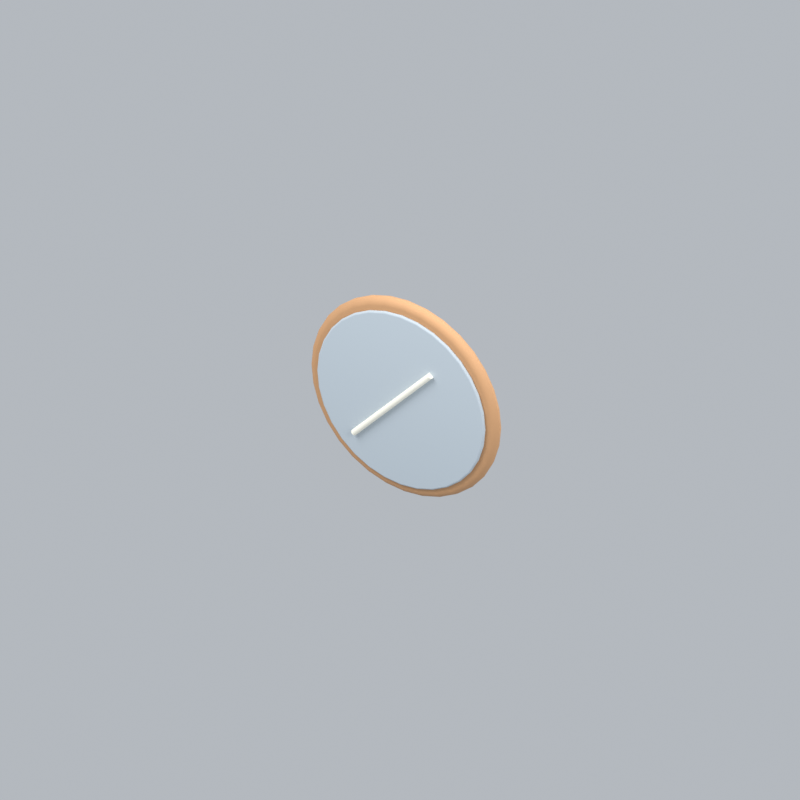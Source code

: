 # Source: bathroomMirror.blend  (saved by Blender 5.2.45; exported with 4.5.12 LTS)
import bpy
from mathutils import Matrix  # noqa: F401  (used for matrix-valued properties, if any)

bpy.ops.wm.read_factory_settings(use_empty=True)
scene = bpy.context.scene
scene.name = 'Scene'

# ---- collections
col_collection = bpy.data.collections.new('Collection'); scene.collection.children.link(col_collection)

# ---- materials (node trees are filled in below, after node groups)
mat_wood = bpy.data.materials.new('wood')
mat_wood.diffuse_color = (0.5841, 0.3185, 0.1529, 1.0)
mat_silver = bpy.data.materials.new('silver')
mat_silver.diffuse_color = (0.5029, 0.5711, 0.624, 1.0)
mat_cream = bpy.data.materials.new('cream')
mat_cream.diffuse_color = (0.9911, 0.9647, 0.8388, 1.0)

# ---- material node trees
mat_wood.use_nodes = True; mat_wood.node_tree.nodes.clear()
_N = mat_wood.node_tree.nodes; _L = mat_wood.node_tree.links
n0 = _N.new('ShaderNodeBsdfPrincipled'); n0.name = 'Principled BSDF'; n0.location = (-200, 100)
n0.inputs[0].default_value = (0.5841, 0.3185, 0.1529, 1.0)
n0.inputs[2].default_value = 0.72
n0.inputs[10].default_value = 0.005
n1 = _N.new('ShaderNodeOutputMaterial'); n1.name = 'Material Output'; n1.location = (200, 100)
_L.new(n0.outputs[0], n1.inputs[0])
n1.is_active_output = True
mat_silver.use_nodes = True; mat_silver.node_tree.nodes.clear()
_N = mat_silver.node_tree.nodes; _L = mat_silver.node_tree.links
n0 = _N.new('ShaderNodeBsdfPrincipled'); n0.name = 'Principled BSDF'; n0.location = (-200, 100)
n0.inputs[0].default_value = (0.5029, 0.5711, 0.624, 1.0)
n0.inputs[2].default_value = 0.72
n0.inputs[10].default_value = 0.005
n1 = _N.new('ShaderNodeOutputMaterial'); n1.name = 'Material Output'; n1.location = (200, 100)
_L.new(n0.outputs[0], n1.inputs[0])
n1.is_active_output = True
mat_cream.use_nodes = True; mat_cream.node_tree.nodes.clear()
_N = mat_cream.node_tree.nodes; _L = mat_cream.node_tree.links
n0 = _N.new('ShaderNodeBsdfPrincipled'); n0.name = 'Principled BSDF'; n0.location = (-200, 100)
n0.inputs[0].default_value = (0.9911, 0.9647, 0.8388, 1.0)
n0.inputs[2].default_value = 0.72
n0.inputs[10].default_value = 0.005
n1 = _N.new('ShaderNodeOutputMaterial'); n1.name = 'Material Output'; n1.location = (200, 100)
_L.new(n0.outputs[0], n1.inputs[0])
n1.is_active_output = True

# ---- world
world_world = bpy.data.worlds.new('World'); scene.world = world_world
world_world.use_nodes = True; world_world.node_tree.nodes.clear()
_N = world_world.node_tree.nodes; _L = world_world.node_tree.links
n0 = _N.new('ShaderNodeOutputWorld'); n0.name = 'World Output'; n0.location = (200, 100)
n1 = _N.new('ShaderNodeBackground'); n1.name = 'Background'; n1.location = (-200, 100)
n1.inputs[0].default_value = (0.65, 0.69, 0.74, 1.0)
n1.inputs[1].default_value = 0.7
_L.new(n1.outputs[0], n0.inputs[0])
n0.is_active_output = True
world_world.color = (0.3, 0.3, 0.3)
world_world.sun_shadow_jitter_overblur = 0.0

# ---- cameras
cam_camera_166 = bpy.data.cameras.new('Camera.166')
cam_camera_166.type = 'ORTHO'
cam_camera_166.ortho_scale = 4.69

# ---- lights
light_area_495 = bpy.data.lights.new('Area.495', 'AREA')
light_area_495.energy = 500.0
light_area_495.shape = 'DISK'
light_area_495.size = 5.0
light_area_495.size_y = 1.0
light_area_496 = bpy.data.lights.new('Area.496', 'AREA')
light_area_496.energy = 180.0
light_area_496.shape = 'DISK'
light_area_496.size = 4.0
light_area_496.size_y = 1.0
light_area_497 = bpy.data.lights.new('Area.497', 'AREA')
light_area_497.energy = 300.0
light_area_497.shape = 'DISK'
light_area_497.size = 4.0
light_area_497.size_y = 1.0

# ---- meshes
me_cylinder_118 = bpy.data.meshes.new('Cylinder.118')
me_cylinder_118.from_pydata([(0.0, 0.66, -0.0425), (0.0, 0.66, 0.0425), (0.1288, 0.6473, -0.0425), (0.1288, 0.6473, 0.0425), (0.2526, 0.6098, -0.0425), (0.2526, 0.6098, 0.0425), (0.3667, 0.5488, -0.0425), (0.3667, 0.5488, 0.0425), (0.4667, 0.4667, -0.0425), (0.4667, 0.4667, 0.0425), (0.5488, 0.3667, -0.0425), (0.5488, 0.3667, 0.0425), (0.6098, 0.2526, -0.0425), (0.6098, 0.2526, 0.0425), (0.6473, 0.1288, -0.0425), (0.6473, 0.1288, 0.0425), (0.66, 0.0, -0.0425), (0.66, 0.0, 0.0425), (0.6473, -0.1288, -0.0425), (0.6473, -0.1288, 0.0425), (0.6098, -0.2526, -0.0425), (0.6098, -0.2526, 0.0425), (0.5488, -0.3667, -0.0425), (0.5488, -0.3667, 0.0425), (0.4667, -0.4667, -0.0425), (0.4667, -0.4667, 0.0425), (0.3667, -0.5488, -0.0425), (0.3667, -0.5488, 0.0425), (0.2526, -0.6098, -0.0425), (0.2526, -0.6098, 0.0425), (0.1288, -0.6473, -0.0425), (0.1288, -0.6473, 0.0425), (0.0, -0.66, -0.0425), (0.0, -0.66, 0.0425), (-0.1288, -0.6473, -0.0425), (-0.1288, -0.6473, 0.0425), (-0.2526, -0.6098, -0.0425), (-0.2526, -0.6098, 0.0425), (-0.3667, -0.5488, -0.0425), (-0.3667, -0.5488, 0.0425), (-0.4667, -0.4667, -0.0425), (-0.4667, -0.4667, 0.0425), (-0.5488, -0.3667, -0.0425), (-0.5488, -0.3667, 0.0425), (-0.6098, -0.2526, -0.0425), (-0.6098, -0.2526, 0.0425), (-0.6473, -0.1288, -0.0425), (-0.6473, -0.1288, 0.0425), (-0.66, 0.0, -0.0425), (-0.66, 0.0, 0.0425), (-0.6473, 0.1288, -0.0425), (-0.6473, 0.1288, 0.0425), (-0.6098, 0.2526, -0.0425), (-0.6098, 0.2526, 0.0425), (-0.5488, 0.3667, -0.0425), (-0.5488, 0.3667, 0.0425), (-0.4667, 0.4667, -0.0425), (-0.4667, 0.4667, 0.0425), (-0.3667, 0.5488, -0.0425), (-0.3667, 0.5488, 0.0425), (-0.2526, 0.6098, -0.0425), (-0.2526, 0.6098, 0.0425), (-0.1288, 0.6473, -0.0425), (-0.1288, 0.6473, 0.0425)], [], [(0, 1, 3, 2), (2, 3, 5, 4), (4, 5, 7, 6), (6, 7, 9, 8), (8, 9, 11, 10), (10, 11, 13, 12), (12, 13, 15, 14), (14, 15, 17, 16), (16, 17, 19, 18), (18, 19, 21, 20), (20, 21, 23, 22), (22, 23, 25, 24), (24, 25, 27, 26), (26, 27, 29, 28), (28, 29, 31, 30), (30, 31, 33, 32), (32, 33, 35, 34), (34, 35, 37, 36), (36, 37, 39, 38), (38, 39, 41, 40), (40, 41, 43, 42), (42, 43, 45, 44), (44, 45, 47, 46), (46, 47, 49, 48), (48, 49, 51, 50), (50, 51, 53, 52), (52, 53, 55, 54), (54, 55, 57, 56), (56, 57, 59, 58), (58, 59, 61, 60), (3, 1, 63, 61, 59, 57, 55, 53, 51, 49, 47, 45, 43, 41, 39, 37, 35, 33, 31, 29, 27, 25, 23, 21, 19, 17, 15, 13, 11, 9, 7, 5), (60, 61, 63, 62), (62, 63, 1, 0), (0, 2, 4, 6, 8, 10, 12, 14, 16, 18, 20, 22, 24, 26, 28, 30, 32, 34, 36, 38, 40, 42, 44, 46, 48, 50, 52, 54, 56, 58, 60, 62)])
_uv = me_cylinder_118.uv_layers.new(name='UVMap')
_uv.uv.foreach_set('vector', [1.0, 0.5, 1.0, 1.0, 0.9688, 1.0, 0.9688, 0.5, 0.9688, 0.5, 0.9688, 1.0, 0.9375, 1.0, 0.9375, 0.5, 0.9375, 0.5, 0.9375, 1.0, 0.9062, 1.0, 0.9062, 0.5, 0.9062, 0.5, 0.9062, 1.0, 0.875, 1.0, 0.875, 0.5, 0.875, 0.5, 0.875, 1.0, 0.8438, 1.0, 0.8438, 0.5, 0.8438, 0.5, 0.8438, 1.0, 0.8125, 1.0, 0.8125, 0.5, 0.8125, 0.5, 0.8125, 1.0, 0.7812, 1.0, 0.7812, 0.5, 0.7812, 0.5, 0.7812, 1.0, 0.75, 1.0, 0.75, 0.5, 0.75, 0.5, 0.75, 1.0, 0.7188, 1.0, 0.7188, 0.5, 0.7188, 0.5, 0.7188, 1.0, 0.6875, 1.0, 0.6875, 0.5, 0.6875, 0.5, 0.6875, 1.0, 0.6562, 1.0, 0.6562, 0.5, 0.6562, 0.5, 0.6562, 1.0, 0.625, 1.0, 0.625, 0.5, 0.625, 0.5, 0.625, 1.0, 0.5938, 1.0, 0.5938, 0.5, 0.5938, 0.5, 0.5938, 1.0, 0.5625, 1.0, 0.5625, 0.5, 0.5625, 0.5, 0.5625, 1.0, 0.5312, 1.0, 0.5312, 0.5, 0.5312, 0.5, 0.5312, 1.0, 0.5, 1.0, 0.5, 0.5, 0.5, 0.5, 0.5, 1.0, 0.4688, 1.0, 0.4688, 0.5, 0.4688, 0.5, 0.4688, 1.0, 0.4375, 1.0, 0.4375, 0.5, 0.4375, 0.5, 0.4375, 1.0, 0.4062, 1.0, 0.4062, 0.5, 0.4062, 0.5, 0.4062, 1.0, 0.375, 1.0, 0.375, 0.5, 0.375, 0.5, 0.375, 1.0, 0.3438, 1.0, 0.3438, 0.5, 0.3438, 0.5, 0.3438, 1.0, 0.3125, 1.0, 0.3125, 0.5, 0.3125, 0.5, 0.3125, 1.0, 0.2812, 1.0, 0.2812, 0.5, 0.2812, 0.5, 0.2812, 1.0, 0.25, 1.0, 0.25, 0.5, 0.25, 0.5, 0.25, 1.0, 0.2188, 1.0, 0.2188, 0.5, 0.2188, 0.5, 0.2188, 1.0, 0.1875, 1.0, 0.1875, 0.5, 0.1875, 0.5, 0.1875, 1.0, 0.1562, 1.0, 0.1562, 0.5, 0.1562, 0.5, 0.1562, 1.0, 0.125, 1.0, 0.125, 0.5, 0.125, 0.5, 0.125, 1.0, 0.09375, 1.0, 0.09375, 0.5, 0.09375, 0.5, 0.09375, 1.0, 0.0625, 1.0, 0.0625, 0.5, 0.2968, 0.4854, 0.25, 0.49, 0.2032, 0.4854, 0.1582, 0.4717, 0.1167, 0.4496, 0.08029, 0.4197, 0.05045, 0.3833, 0.02827, 0.3418, 0.01461, 0.2968, 0.01, 0.25, 0.01461, 0.2032, 0.02827, 0.1582, 0.05045, 0.1167, 0.08029, 0.08029, 0.1167, 0.05045, 0.1582, 0.02827, 0.2032, 0.01461, 0.25, 0.01, 0.2968, 0.01461, 0.3418, 0.02827, 0.3833, 0.05045, 0.4197, 0.08029, 0.4496, 0.1167, 0.4717, 0.1582, 0.4854, 0.2032, 0.49, 0.25, 0.4854, 0.2968, 0.4717, 0.3418, 0.4496, 0.3833, 0.4197, 0.4197, 0.3833, 0.4496, 0.3418, 0.4717, 0.0625, 0.5, 0.0625, 1.0, 0.03125, 1.0, 0.03125, 0.5, 0.03125, 0.5, 0.03125, 1.0, 0.0, 1.0, 0.0, 0.5, 0.75, 0.49, 0.7968, 0.4854, 0.8418, 0.4717, 0.8833, 0.4496, 0.9197, 0.4197, 0.9496, 0.3833, 0.9717, 0.3418, 0.9854, 0.2968, 0.99, 0.25, 0.9854, 0.2032, 0.9717, 0.1582, 0.9496, 0.1167, 0.9197, 0.08029, 0.8833, 0.05045, 0.8418, 0.02827, 0.7968, 0.01461, 0.75, 0.01, 0.7032, 0.01461, 0.6582, 0.02827, 0.6167, 0.05045, 0.5803, 0.08029, 0.5504, 0.1167, 0.5283, 0.1582, 0.5146, 0.2032, 0.51, 0.25, 0.5146, 0.2968, 0.5283, 0.3418, 0.5504, 0.3833, 0.5803, 0.4197, 0.6167, 0.4496, 0.6582, 0.4717, 0.7032, 0.4854])
me_cylinder_118.materials.append(mat_wood)
me_cylinder_118.update()
me_cylinder_119 = bpy.data.meshes.new('Cylinder.119')
me_cylinder_119.from_pydata([(0.0, 0.59, -0.0125), (0.0, 0.59, 0.0125), (0.1151, 0.5787, -0.0125), (0.1151, 0.5787, 0.0125), (0.2258, 0.5451, -0.0125), (0.2258, 0.5451, 0.0125), (0.3278, 0.4906, -0.0125), (0.3278, 0.4906, 0.0125), (0.4172, 0.4172, -0.0125), (0.4172, 0.4172, 0.0125), (0.4906, 0.3278, -0.0125), (0.4906, 0.3278, 0.0125), (0.5451, 0.2258, -0.0125), (0.5451, 0.2258, 0.0125), (0.5787, 0.1151, -0.0125), (0.5787, 0.1151, 0.0125), (0.59, 0.0, -0.0125), (0.59, 0.0, 0.0125), (0.5787, -0.1151, -0.0125), (0.5787, -0.1151, 0.0125), (0.5451, -0.2258, -0.0125), (0.5451, -0.2258, 0.0125), (0.4906, -0.3278, -0.0125), (0.4906, -0.3278, 0.0125), (0.4172, -0.4172, -0.0125), (0.4172, -0.4172, 0.0125), (0.3278, -0.4906, -0.0125), (0.3278, -0.4906, 0.0125), (0.2258, -0.5451, -0.0125), (0.2258, -0.5451, 0.0125), (0.1151, -0.5787, -0.0125), (0.1151, -0.5787, 0.0125), (0.0, -0.59, -0.0125), (0.0, -0.59, 0.0125), (-0.1151, -0.5787, -0.0125), (-0.1151, -0.5787, 0.0125), (-0.2258, -0.5451, -0.0125), (-0.2258, -0.5451, 0.0125), (-0.3278, -0.4906, -0.0125), (-0.3278, -0.4906, 0.0125), (-0.4172, -0.4172, -0.0125), (-0.4172, -0.4172, 0.0125), (-0.4906, -0.3278, -0.0125), (-0.4906, -0.3278, 0.0125), (-0.5451, -0.2258, -0.0125), (-0.5451, -0.2258, 0.0125), (-0.5787, -0.1151, -0.0125), (-0.5787, -0.1151, 0.0125), (-0.59, 0.0, -0.0125), (-0.59, 0.0, 0.0125), (-0.5787, 0.1151, -0.0125), (-0.5787, 0.1151, 0.0125), (-0.5451, 0.2258, -0.0125), (-0.5451, 0.2258, 0.0125), (-0.4906, 0.3278, -0.0125), (-0.4906, 0.3278, 0.0125), (-0.4172, 0.4172, -0.0125), (-0.4172, 0.4172, 0.0125), (-0.3278, 0.4906, -0.0125), (-0.3278, 0.4906, 0.0125), (-0.2258, 0.5451, -0.0125), (-0.2258, 0.5451, 0.0125), (-0.1151, 0.5787, -0.0125), (-0.1151, 0.5787, 0.0125)], [], [(0, 1, 3, 2), (2, 3, 5, 4), (4, 5, 7, 6), (6, 7, 9, 8), (8, 9, 11, 10), (10, 11, 13, 12), (12, 13, 15, 14), (14, 15, 17, 16), (16, 17, 19, 18), (18, 19, 21, 20), (20, 21, 23, 22), (22, 23, 25, 24), (24, 25, 27, 26), (26, 27, 29, 28), (28, 29, 31, 30), (30, 31, 33, 32), (32, 33, 35, 34), (34, 35, 37, 36), (36, 37, 39, 38), (38, 39, 41, 40), (40, 41, 43, 42), (42, 43, 45, 44), (44, 45, 47, 46), (46, 47, 49, 48), (48, 49, 51, 50), (50, 51, 53, 52), (52, 53, 55, 54), (54, 55, 57, 56), (56, 57, 59, 58), (58, 59, 61, 60), (3, 1, 63, 61, 59, 57, 55, 53, 51, 49, 47, 45, 43, 41, 39, 37, 35, 33, 31, 29, 27, 25, 23, 21, 19, 17, 15, 13, 11, 9, 7, 5), (60, 61, 63, 62), (62, 63, 1, 0), (0, 2, 4, 6, 8, 10, 12, 14, 16, 18, 20, 22, 24, 26, 28, 30, 32, 34, 36, 38, 40, 42, 44, 46, 48, 50, 52, 54, 56, 58, 60, 62)])
_uv = me_cylinder_119.uv_layers.new(name='UVMap')
_uv.uv.foreach_set('vector', [1.0, 0.5, 1.0, 1.0, 0.9688, 1.0, 0.9688, 0.5, 0.9688, 0.5, 0.9688, 1.0, 0.9375, 1.0, 0.9375, 0.5, 0.9375, 0.5, 0.9375, 1.0, 0.9062, 1.0, 0.9062, 0.5, 0.9062, 0.5, 0.9062, 1.0, 0.875, 1.0, 0.875, 0.5, 0.875, 0.5, 0.875, 1.0, 0.8438, 1.0, 0.8438, 0.5, 0.8438, 0.5, 0.8438, 1.0, 0.8125, 1.0, 0.8125, 0.5, 0.8125, 0.5, 0.8125, 1.0, 0.7812, 1.0, 0.7812, 0.5, 0.7812, 0.5, 0.7812, 1.0, 0.75, 1.0, 0.75, 0.5, 0.75, 0.5, 0.75, 1.0, 0.7188, 1.0, 0.7188, 0.5, 0.7188, 0.5, 0.7188, 1.0, 0.6875, 1.0, 0.6875, 0.5, 0.6875, 0.5, 0.6875, 1.0, 0.6562, 1.0, 0.6562, 0.5, 0.6562, 0.5, 0.6562, 1.0, 0.625, 1.0, 0.625, 0.5, 0.625, 0.5, 0.625, 1.0, 0.5938, 1.0, 0.5938, 0.5, 0.5938, 0.5, 0.5938, 1.0, 0.5625, 1.0, 0.5625, 0.5, 0.5625, 0.5, 0.5625, 1.0, 0.5312, 1.0, 0.5312, 0.5, 0.5312, 0.5, 0.5312, 1.0, 0.5, 1.0, 0.5, 0.5, 0.5, 0.5, 0.5, 1.0, 0.4688, 1.0, 0.4688, 0.5, 0.4688, 0.5, 0.4688, 1.0, 0.4375, 1.0, 0.4375, 0.5, 0.4375, 0.5, 0.4375, 1.0, 0.4062, 1.0, 0.4062, 0.5, 0.4062, 0.5, 0.4062, 1.0, 0.375, 1.0, 0.375, 0.5, 0.375, 0.5, 0.375, 1.0, 0.3438, 1.0, 0.3438, 0.5, 0.3438, 0.5, 0.3438, 1.0, 0.3125, 1.0, 0.3125, 0.5, 0.3125, 0.5, 0.3125, 1.0, 0.2812, 1.0, 0.2812, 0.5, 0.2812, 0.5, 0.2812, 1.0, 0.25, 1.0, 0.25, 0.5, 0.25, 0.5, 0.25, 1.0, 0.2188, 1.0, 0.2188, 0.5, 0.2188, 0.5, 0.2188, 1.0, 0.1875, 1.0, 0.1875, 0.5, 0.1875, 0.5, 0.1875, 1.0, 0.1562, 1.0, 0.1562, 0.5, 0.1562, 0.5, 0.1562, 1.0, 0.125, 1.0, 0.125, 0.5, 0.125, 0.5, 0.125, 1.0, 0.09375, 1.0, 0.09375, 0.5, 0.09375, 0.5, 0.09375, 1.0, 0.0625, 1.0, 0.0625, 0.5, 0.2968, 0.4854, 0.25, 0.49, 0.2032, 0.4854, 0.1582, 0.4717, 0.1167, 0.4496, 0.08029, 0.4197, 0.05045, 0.3833, 0.02827, 0.3418, 0.01461, 0.2968, 0.01, 0.25, 0.01461, 0.2032, 0.02827, 0.1582, 0.05045, 0.1167, 0.08029, 0.08029, 0.1167, 0.05045, 0.1582, 0.02827, 0.2032, 0.01461, 0.25, 0.01, 0.2968, 0.01461, 0.3418, 0.02827, 0.3833, 0.05045, 0.4197, 0.08029, 0.4496, 0.1167, 0.4717, 0.1582, 0.4854, 0.2032, 0.49, 0.25, 0.4854, 0.2968, 0.4717, 0.3418, 0.4496, 0.3833, 0.4197, 0.4197, 0.3833, 0.4496, 0.3418, 0.4717, 0.0625, 0.5, 0.0625, 1.0, 0.03125, 1.0, 0.03125, 0.5, 0.03125, 0.5, 0.03125, 1.0, 0.0, 1.0, 0.0, 0.5, 0.75, 0.49, 0.7968, 0.4854, 0.8418, 0.4717, 0.8833, 0.4496, 0.9197, 0.4197, 0.9496, 0.3833, 0.9717, 0.3418, 0.9854, 0.2968, 0.99, 0.25, 0.9854, 0.2032, 0.9717, 0.1582, 0.9496, 0.1167, 0.9197, 0.08029, 0.8833, 0.05045, 0.8418, 0.02827, 0.7968, 0.01461, 0.75, 0.01, 0.7032, 0.01461, 0.6582, 0.02827, 0.6167, 0.05045, 0.5803, 0.08029, 0.5504, 0.1167, 0.5283, 0.1582, 0.5146, 0.2032, 0.51, 0.25, 0.5146, 0.2968, 0.5283, 0.3418, 0.5504, 0.3833, 0.5803, 0.4197, 0.6167, 0.4496, 0.6582, 0.4717, 0.7032, 0.4854])
me_cylinder_119.materials.append(mat_silver)
me_cylinder_119.update()

# ---- curves / text
cu_reflection = bpy.data.curves.new('Reflection', 'CURVE')
cu_reflection.dimensions = '3D'
_sp = cu_reflection.splines.new('BEZIER'); _sp.bezier_points.add(1)
_sp.bezier_points.foreach_set('co', [-0.32, -0.075, 0.45, 0.22, -0.075, 1.04])
_sp.bezier_points.foreach_set('handle_left', [-0.5308, -0.075, 0.2197, 0.009178, -0.075, 0.8097])
_sp.bezier_points.foreach_set('handle_right', [-0.1092, -0.075, 0.6803, 0.4308, -0.075, 1.27])
for _p, _l, _r in zip(_sp.bezier_points, ['AUTO', 'AUTO'], ['AUTO', 'AUTO']): _p.handle_left_type = _l; _p.handle_right_type = _r
cu_reflection.materials.append(mat_cream)
cu_reflection.bevel_resolution = 3
cu_reflection.bevel_depth = 0.02
cu_reflection.fill_mode = 'FULL'
cu_reflection.use_fill_caps = True

# ---- objects
ob_fixed_isometric_camera = bpy.data.objects.new('Fixed isometric camera', cam_camera_166)
ob_warm_key = bpy.data.objects.new('Warm key', light_area_495)
ob_fill = bpy.data.objects.new('Fill', light_area_496)
ob_rim = bpy.data.objects.new('Rim', light_area_497)
ob_mirror_frame = bpy.data.objects.new('Mirror frame', me_cylinder_118)
ob_mirror = bpy.data.objects.new('Mirror', me_cylinder_119)
ob_reflection = bpy.data.objects.new('Reflection', cu_reflection)
ob_bathroommirror_orientation = bpy.data.objects.new('bathroomMirror orientation', None)

# ---- transforms, parenting, visibility, modifiers, constraints
ob_fixed_isometric_camera.location = (5.983, -9.042, 7.768)
ob_fixed_isometric_camera.rotation_euler = (0.9964, 2.214e-08, 0.588)
ob_warm_key.location = (-3.0, -4.0, 7.0)
ob_warm_key.rotation_euler = (0.6947, -4.874e-08, -0.6435)
ob_fill.location = (4.0, -1.0, 4.0)
ob_fill.rotation_euler = (0.9418, 9.221e-09, 1.326)
ob_rim.location = (1.0, 4.0, 6.0)
ob_rim.rotation_euler = (0.6896, -5.112e-08, 2.897)
ob_mirror_frame.parent = ob_bathroommirror_orientation
ob_mirror_frame.location = (0.0, 0.0, 0.78)
ob_mirror_frame.rotation_euler = (1.571, 0.0, 0.0)
_m = ob_mirror_frame.modifiers.new('Soft rim', 'BEVEL')
_m.width = 0.045
_m.width_pct = 0.045
_m.segments = 3
_m = ob_mirror_frame.modifiers.new('Weighted normals', 'WEIGHTED_NORMAL')
ob_mirror.parent = ob_bathroommirror_orientation
ob_mirror.location = (0.0, -0.052, 0.78)
ob_mirror.rotation_euler = (1.571, 0.0, 0.0)
_m = ob_mirror.modifiers.new('Soft rim', 'BEVEL')
_m.width = 0.045
_m.width_pct = 0.045
_m.segments = 3
_m = ob_mirror.modifiers.new('Weighted normals', 'WEIGHTED_NORMAL')
ob_reflection.parent = ob_bathroommirror_orientation
ob_reflection.location = (0.0, 0.0, 0.0)
ob_bathroommirror_orientation.location = (0.0, 0.0, 0.0)

# ---- collection membership
col_collection.objects.link(ob_fixed_isometric_camera)
col_collection.objects.link(ob_warm_key)
col_collection.objects.link(ob_fill)
col_collection.objects.link(ob_rim)
col_collection.objects.link(ob_mirror_frame)
col_collection.objects.link(ob_mirror)
col_collection.objects.link(ob_reflection)
col_collection.objects.link(ob_bathroommirror_orientation)

# ---- scene / render settings (as saved in the file)
scene.camera = ob_fixed_isometric_camera
scene.frame_start = 1; scene.frame_end = 1; scene.frame_set(1)
scene.render.engine = 'BLENDER_EEVEE_NEXT'
scene.render.resolution_x = 256
scene.render.resolution_y = 256
scene.render.fps = 12
scene.render.film_transparent = True
scene.render.bake_bias = 0.0
scene.render.bake_samples = 0
scene.render.compositor_device = 'GPU'
scene.eevee.taa_render_samples = 24
scene.eevee.use_volume_custom_range = False
scene.eevee.fast_gi_thickness_near = 0.1
scene.eevee.fast_gi_thickness_far = 0.0
scene.eevee.ray_tracing_options.screen_trace_thickness = 0.1
scene.view_settings.view_transform = 'Standard'
bpy.context.view_layer.update()
